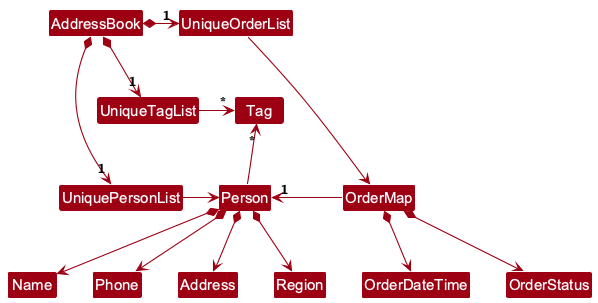

The diagram above was rendered by PlantUML. Its source (embedded in the PNG):
@startuml
!include style.puml
skinparam arrowThickness 1.1
skinparam arrowColor MODEL_COLOR
skinparam classBackgroundColor MODEL_COLOR

AddressBook *-right-> "1" UniquePersonList
AddressBook *-right-> "1" UniqueTagList
AddressBook *-right-> "1" UniqueOrderList
UniqueTagList -[hidden]down- UniquePersonList
UniqueOrderList -[hidden]down- UniqueTagList

UniqueTagList -right-> "*" Tag
UniquePersonList -right-> Person
UniqueOrderList -right-> OrderMap

Person -up-> "*" Tag
OrderMap -left-> "1" Person

Person *--> Name
Person *--> Phone
Person *--> Address
Person *--> Region

OrderMap *--> OrderDateTime
OrderMap *--> OrderStatus
@enduml